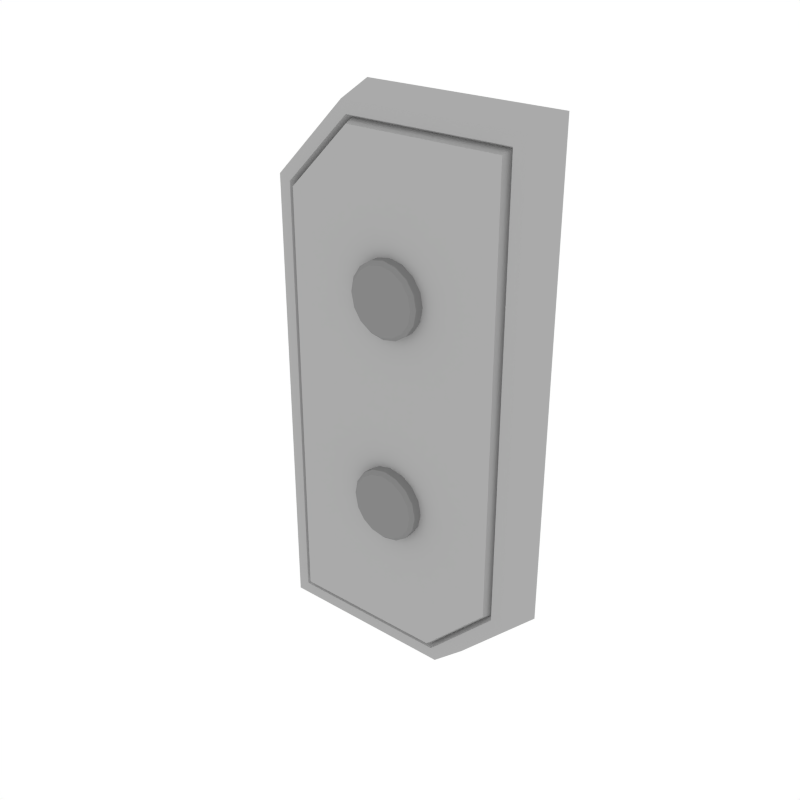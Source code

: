 # Source: Details_Basic_2.blend  (saved by Blender 3.4.6; exported with 4.5.12 LTS)
import bpy
from mathutils import Matrix  # noqa: F401  (used for matrix-valued properties, if any)

bpy.ops.wm.read_factory_settings(use_empty=True)
scene = bpy.context.scene
scene.name = 'Scene'

# ---- collections
col_collection_1 = bpy.data.collections.new('Collection 1'); scene.collection.children.link(col_collection_1)

# ---- materials (node trees are filled in below, after node groups)
mat_main = bpy.data.materials.new('Main')
mat_main.alpha_threshold = 0.0
mat_main.diffuse_color = (0.402, 0.402, 0.402, 1.0)
mat_main.roughness = 0.5
mat_darkgrey = bpy.data.materials.new('DarkGrey')
mat_darkgrey.alpha_threshold = 0.0
mat_darkgrey.diffuse_color = (0.2395, 0.2395, 0.2395, 1.0)
mat_darkgrey.roughness = 0.5

# ---- node groups
ng_auto_smooth = bpy.data.node_groups.new('Auto Smooth', 'GeometryNodeTree')
_s = ng_auto_smooth.interface.new_socket(name='Geometry', in_out='OUTPUT', socket_type='NodeSocketGeometry')
_s = ng_auto_smooth.interface.new_socket(name='Geometry', in_out='INPUT', socket_type='NodeSocketGeometry')
_s = ng_auto_smooth.interface.new_socket(name='Angle', in_out='INPUT', socket_type='NodeSocketFloat')
_s.subtype = 'ANGLE'
_s.min_value = 0.0
_s.max_value = 3.142
ng_auto_smooth.is_modifier = True
_N = ng_auto_smooth.nodes; _L = ng_auto_smooth.links
n0 = _N.new('NodeGroupOutput'); n0.name = 'Group Output'; n0.location = (480, -100)
n1 = _N.new('NodeGroupInput'); n1.name = 'Group Input'; n1.location = (-420, -300)
n2 = _N.new('NodeGroupInput'); n2.name = 'Group Input.001'; n2.location = (-60, -100)
n3 = _N.new('GeometryNodeSetShadeSmooth'); n3.name = 'Set Shade Smooth'; n3.location = (120, -100)
n3.domain = 'EDGE'
n4 = _N.new('GeometryNodeSetShadeSmooth'); n4.name = 'Set Shade Smooth.001'; n4.location = (300, -100)
n5 = _N.new('GeometryNodeInputMeshEdgeAngle'); n5.name = 'Edge Angle'; n5.location = (-420, -220)
n6 = _N.new('GeometryNodeInputEdgeSmooth'); n6.name = 'Is Edge Smooth'; n6.location = (-60, -160)
n7 = _N.new('GeometryNodeInputShadeSmooth'); n7.name = 'Is Face Smooth'; n7.location = (-240, -340)
n8 = _N.new('FunctionNodeBooleanMath'); n8.name = 'Boolean Math'; n8.location = (-60, -220)
n9 = _N.new('FunctionNodeCompare'); n9.name = 'Compare'; n9.location = (-240, -180)
n9.operation = 'LESS_EQUAL'
_L.new(n5.outputs[0], n9.inputs[0])
_L.new(n4.outputs[0], n0.inputs[0])
_L.new(n1.outputs[1], n9.inputs[1])
_L.new(n9.outputs[0], n8.inputs[0])
_L.new(n7.outputs[0], n8.inputs[1])
_L.new(n2.outputs[0], n3.inputs[0])
_L.new(n6.outputs[0], n3.inputs[1])
_L.new(n3.outputs[0], n4.inputs[0])
_L.new(n8.outputs[0], n3.inputs[2])
n0.is_active_output = True

# ---- material node trees

# ---- world
world_world = bpy.data.worlds.new('World'); scene.world = world_world
world_world.color = (1.0, 1.0, 1.0)
world_world.use_sun_shadow = False
world_world.sun_shadow_jitter_overblur = 0.0
world_world.cycles.sampling_method = 'NONE'
world_world.cycles.sample_map_resolution = 256

# ---- meshes
me_cube_058 = bpy.data.meshes.new('Cube.058')
me_cube_058.from_pydata([(-0.1245, -0.007945, -0.2541), (0.1245, -0.007945, 0.2541), (-0.135, 0.0287, -0.2646), (0.135, 0.0287, 0.2646), (0.05161, -0.007945, -0.2541), (0.1245, -0.007945, -0.1813), (-0.05161, -0.007945, 0.2541), (-0.1245, -0.007945, 0.1813), (0.135, 0.0287, -0.1856), (0.05595, 0.0287, -0.2646), (-0.135, 0.0287, 0.1856), (-0.05595, 0.0287, 0.2646), (0.113, -0.007945, -0.1765), (0.04684, -0.007945, -0.2426), (-0.113, -0.007945, 0.1765), (-0.04684, -0.007945, 0.2426), (-0.113, -0.007945, -0.2426), (0.113, -0.007945, 0.2426), (0.1098, -0.001601, -0.1752), (0.04552, -0.001601, -0.2395), (-0.1098, -0.001601, 0.1752), (-0.04552, -0.001601, 0.2395), (-0.1098, -0.001601, -0.2395), (0.1098, -0.001601, 0.2395), (0.1064, -0.01121, -0.1738), (0.0441, -0.01121, -0.236), (-0.1064, -0.01121, 0.1738), (-0.0441, -0.01121, 0.236), (-0.1064, -0.01121, -0.236), (0.1064, -0.01121, 0.236), (0.0006844, -0.007284, 0.06497), (0.014, -0.007284, 0.06762), (0.02529, -0.007284, 0.07517), (0.03283, -0.007284, 0.08645), (0.03548, -0.007284, 0.09977), (0.03283, -0.007284, 0.1131), (0.02529, -0.007284, 0.1244), (0.014, -0.007284, 0.1319), (0.0006844, -0.007284, 0.1346), (-0.01263, -0.007284, 0.1319), (-0.02392, -0.007284, 0.1244), (-0.03146, -0.007284, 0.1131), (-0.03411, -0.007284, 0.09977), (-0.03146, -0.007284, 0.08645), (-0.02392, -0.007284, 0.07517), (-0.01263, -0.007284, 0.06762), (0.0006844, -0.023, 0.0684), (0.0006844, -0.01963, 0.06497), (0.01269, -0.023, 0.07079), (0.014, -0.01963, 0.06762), (0.02286, -0.023, 0.07759), (0.02529, -0.01963, 0.07517), (0.02966, -0.023, 0.08776), (0.03283, -0.01963, 0.08645), (0.03205, -0.023, 0.09977), (0.03548, -0.01963, 0.09977), (0.02966, -0.023, 0.1118), (0.03283, -0.01963, 0.1131), (0.02286, -0.023, 0.1219), (0.02529, -0.01963, 0.1244), (0.01269, -0.023, 0.1287), (0.014, -0.01963, 0.1319), (0.0006844, -0.023, 0.1311), (0.0006844, -0.01963, 0.1346), (-0.01132, -0.023, 0.1287), (-0.01263, -0.01963, 0.1319), (-0.02149, -0.023, 0.1219), (-0.02392, -0.01963, 0.1244), (-0.02829, -0.023, 0.1118), (-0.03146, -0.01963, 0.1131), (-0.03068, -0.023, 0.09977), (-0.03411, -0.01963, 0.09977), (-0.02829, -0.023, 0.08776), (-0.03146, -0.01963, 0.08645), (-0.02149, -0.023, 0.07759), (-0.02392, -0.01963, 0.07517), (-0.01132, -0.023, 0.07079), (-0.01263, -0.01963, 0.06762), (0.0006844, -0.007284, -0.1319), (0.014, -0.007284, -0.1292), (0.02529, -0.007284, -0.1217), (0.03283, -0.007284, -0.1104), (0.03548, -0.007284, -0.09709), (0.03283, -0.007284, -0.08378), (0.02529, -0.007284, -0.07249), (0.014, -0.007284, -0.06495), (0.0006844, -0.007284, -0.0623), (-0.01263, -0.007284, -0.06495), (-0.02392, -0.007284, -0.07249), (-0.03146, -0.007284, -0.08378), (-0.03411, -0.007284, -0.09709), (-0.03146, -0.007284, -0.1104), (-0.02392, -0.007284, -0.1217), (-0.01263, -0.007284, -0.1292), (0.0006844, -0.023, -0.1285), (0.0006844, -0.01963, -0.1319), (0.01269, -0.023, -0.1261), (0.014, -0.01963, -0.1292), (0.02286, -0.023, -0.1193), (0.02529, -0.01963, -0.1217), (0.02966, -0.023, -0.1091), (0.03283, -0.01963, -0.1104), (0.03205, -0.023, -0.09709), (0.03548, -0.01963, -0.09709), (0.02966, -0.023, -0.08509), (0.03283, -0.01963, -0.08378), (0.02286, -0.023, -0.07492), (0.02529, -0.01963, -0.07249), (0.01269, -0.023, -0.06812), (0.014, -0.01963, -0.06495), (0.0006844, -0.023, -0.06573), (0.0006844, -0.01963, -0.0623), (-0.01132, -0.023, -0.06812), (-0.01263, -0.01963, -0.06495), (-0.02149, -0.023, -0.07492), (-0.02392, -0.01963, -0.07249), (-0.02829, -0.023, -0.08509), (-0.03146, -0.01963, -0.08378), (-0.03068, -0.023, -0.09709), (-0.03411, -0.01963, -0.09709), (-0.02829, -0.023, -0.1091), (-0.03146, -0.01963, -0.1104), (-0.02149, -0.023, -0.1193), (-0.02392, -0.01963, -0.1217), (-0.01132, -0.023, -0.1261), (-0.01263, -0.01963, -0.1292)], [], [(5, 8, 3, 1), (7, 10, 2, 0), (1, 3, 11, 6), (2, 10, 11, 3, 8, 9), (1, 6, 15, 17), (8, 5, 4, 9), (10, 7, 6, 11), (0, 2, 9, 4), (12, 17, 23, 18), (7, 0, 16, 14), (0, 4, 13, 16), (6, 7, 14, 15), (4, 5, 12, 13), (5, 1, 17, 12), (20, 22, 28, 26), (16, 13, 19, 22), (13, 12, 18, 19), (17, 15, 21, 23), (14, 16, 22, 20), (15, 14, 20, 21), (28, 25, 24, 29, 27, 26), (21, 20, 26, 27), (18, 23, 29, 24), (22, 19, 25, 28), (19, 18, 24, 25), (23, 21, 27, 29), (77, 45, 30, 47), (51, 32, 33, 53), (53, 33, 34, 55), (55, 34, 35, 57), (57, 35, 36, 59), (59, 36, 37, 61), (61, 37, 38, 63), (63, 38, 39, 65), (65, 39, 40, 67), (67, 40, 41, 69), (69, 41, 42, 71), (71, 42, 43, 73), (73, 43, 44, 75), (75, 44, 45, 77), (49, 31, 32, 51), (47, 30, 31, 49), (47, 49, 48, 46), (49, 51, 50, 48), (51, 53, 52, 50), (53, 55, 54, 52), (55, 57, 56, 54), (57, 59, 58, 56), (59, 61, 60, 58), (61, 63, 62, 60), (63, 65, 64, 62), (65, 67, 66, 64), (67, 69, 68, 66), (69, 71, 70, 68), (71, 73, 72, 70), (73, 75, 74, 72), (75, 77, 76, 74), (77, 47, 46, 76), (46, 48, 50, 52, 54, 56, 58, 60, 62, 64, 66, 68, 70, 72, 74, 76), (125, 93, 78, 95), (99, 80, 81, 101), (101, 81, 82, 103), (103, 82, 83, 105), (105, 83, 84, 107), (107, 84, 85, 109), (109, 85, 86, 111), (111, 86, 87, 113), (113, 87, 88, 115), (115, 88, 89, 117), (117, 89, 90, 119), (119, 90, 91, 121), (121, 91, 92, 123), (123, 92, 93, 125), (97, 79, 80, 99), (95, 78, 79, 97), (95, 97, 96, 94), (97, 99, 98, 96), (99, 101, 100, 98), (101, 103, 102, 100), (103, 105, 104, 102), (105, 107, 106, 104), (107, 109, 108, 106), (109, 111, 110, 108), (111, 113, 112, 110), (113, 115, 114, 112), (115, 117, 116, 114), (117, 119, 118, 116), (119, 121, 120, 118), (121, 123, 122, 120), (123, 125, 124, 122), (125, 95, 94, 124), (94, 96, 98, 100, 102, 104, 106, 108, 110, 112, 114, 116, 118, 120, 122, 124)])
me_cube_058.polygons.foreach_set('use_smooth', [True] * 92)
me_cube_058.polygons.foreach_set('material_index', [0, 0, 0, 0, 0, 0, 0, 0, 0, 0, 0, 0, 0, 0, 0, 0, 0, 0, 0, 0, 0, 0, 0, 0, 0, 0, 1, 1, 1, 1, 1, 1, 1, 1, 1, 1, 1, 1, 1, 1, 1, 1, 1, 1, 1, 1, 1, 1, 1, 1, 1, 1, 1, 1, 1, 1, 1, 1, 1, 1, 1, 1, 1, 1, 1, 1, 1, 1, 1, 1, 1, 1, 1, 1, 1, 1, 1, 1, 1, 1, 1, 1, 1, 1, 1, 1, 1, 1, 1, 1, 1, 1])
me_cube_058.materials.append(mat_main)
me_cube_058.materials.append(mat_darkgrey)
me_cube_058.use_remesh_preserve_volume = False
me_cube_058.use_remesh_preserve_attributes = False
me_cube_058.use_mirror_vertex_groups = False
me_cube_058.update()

# ---- objects
ob_details_basic_2 = bpy.data.objects.new('Details_Basic_2', me_cube_058)

# ---- transforms, parenting, visibility, modifiers, constraints
ob_details_basic_2.location = (0.0, 0.0, 0.0)
ob_details_basic_2.lineart.crease_threshold = 0.0
_m = ob_details_basic_2.modifiers.new('Auto Smooth', 'NODES')
_m.node_group = ng_auto_smooth
_gi = [s.identifier for s in ng_auto_smooth.interface.items_tree if s.item_type == 'SOCKET' and s.in_out == 'INPUT']
_m[_gi[1]] = 0.5236  # Angle

# ---- collection membership
col_collection_1.objects.link(ob_details_basic_2)

# ---- scene / render settings (as saved in the file)
scene.frame_start = 1; scene.frame_end = 250; scene.frame_set(0)
scene.render.engine = 'CYCLES'
scene.render.resolution_x = 1000
scene.render.resolution_y = 1000
scene.render.dither_intensity = 0.0
scene.cycles.samples = 200
scene.cycles.sampling_pattern = 'TABULATED_SOBOL'
scene.cycles.light_sampling_threshold = 0.0
scene.cycles.use_adaptive_sampling = False
scene.cycles.use_light_tree = False
scene.cycles.caustics_reflective = False
scene.cycles.caustics_refractive = False
scene.cycles.blur_glossy = 0.0
scene.cycles.max_bounces = 2
scene.cycles.pixel_filter_type = 'GAUSSIAN'
scene.cycles.sample_clamp_indirect = 0.0
scene.view_settings.view_transform = 'Standard'
bpy.context.view_layer.update()

# ---- added for rendering (the .blend has no active camera): camera
cam_auto = bpy.data.cameras.new('AutoCamera')
cam_auto.lens = 50.0
cam_auto.sensor_width = 36.0
cam_auto.clip_end = 1000.0
ob_auto_camera = bpy.data.objects.new('AutoCamera', cam_auto)
scene.collection.objects.link(ob_auto_camera)
ob_auto_camera.location = (0.551748, -0.659246, 0.441399)
ob_auto_camera.rotation_euler = (1.09748, -7.21219e-08, 0.694738)
scene.camera = ob_auto_camera
bpy.context.view_layer.update()
